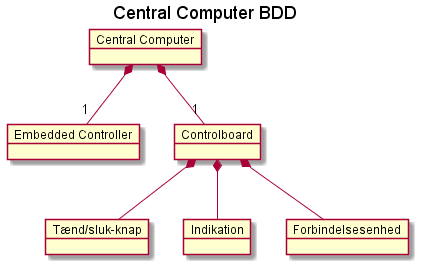

The diagram above was rendered by PlantUML. Its source (embedded in the PNG):
@startuml
skinparam BackgroundColor transparent

title Central Computer BDD

object "Central Computer" as CC 
object "Embedded Controller" as EC
object "Controlboard" as CB

object "Tænd/sluk-knap" as knap
object "Indikation" as indikation 
object "Forbindelsesenhed" as forbind

CC *--"1" EC
CC *--"1" CB

CB *-- indikation
CB *-- knap

CB *-- forbind

@enduml